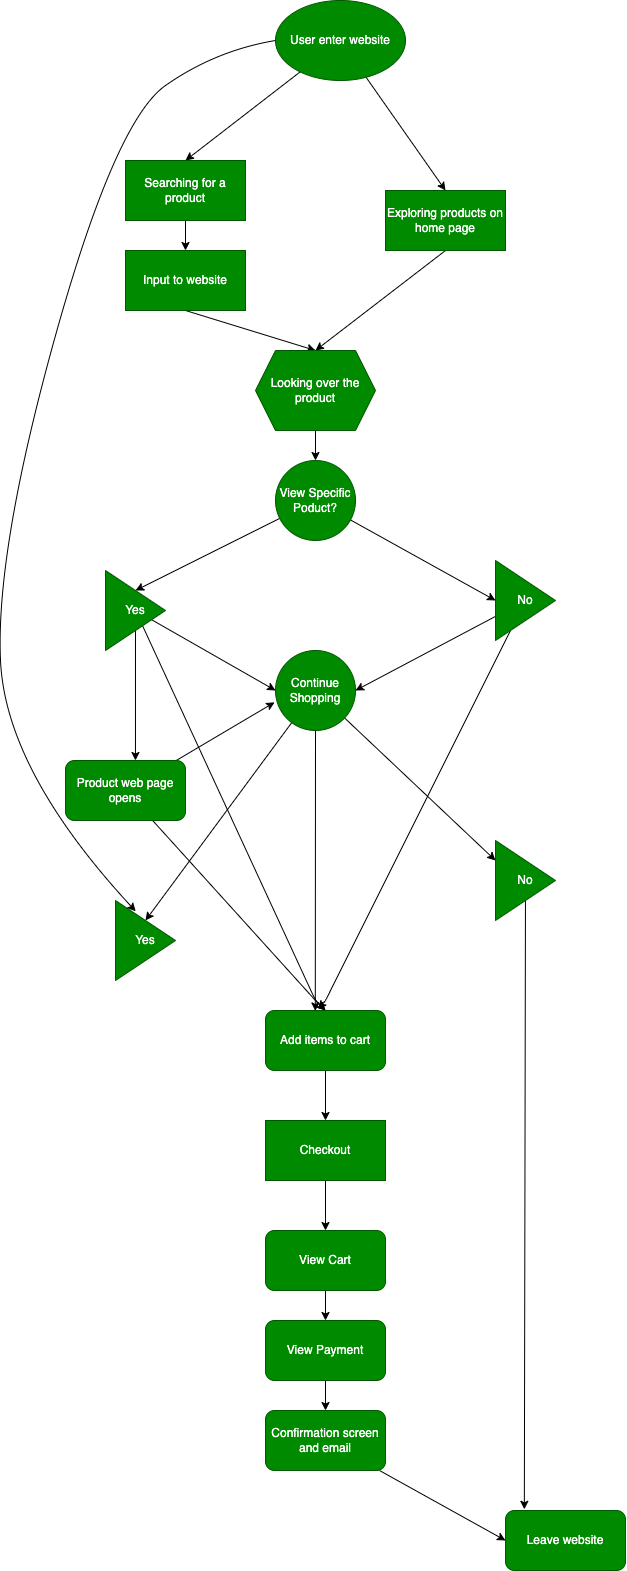

The diagram above was exported from draw.io. Its source (the exported page's mxGraphModel, read from the mxfile embedded in the PNG):
<mxGraphModel dx="1240" dy="2140" grid="1" gridSize="10" guides="1" tooltips="1" connect="1" arrows="1" fold="1" page="1" pageScale="1" pageWidth="850" pageHeight="1100" math="0" shadow="0">
  <root>
    <mxCell id="0" />
    <mxCell id="1" parent="0" />
    <mxCell id="6" style="edgeStyle=none;html=1;entryX=0.5;entryY=0;entryDx=0;entryDy=0;" parent="1" source="2" target="3" edge="1">
      <mxGeometry relative="1" as="geometry" />
    </mxCell>
    <mxCell id="7" style="edgeStyle=none;html=1;entryX=0.5;entryY=0;entryDx=0;entryDy=0;" parent="1" source="2" target="5" edge="1">
      <mxGeometry relative="1" as="geometry" />
    </mxCell>
    <mxCell id="2" value="User enter website" style="ellipse;whiteSpace=wrap;html=1;fillColor=#008a00;fontColor=#ffffff;strokeColor=#005700;" parent="1" vertex="1">
      <mxGeometry x="350" y="-20" width="130" height="80" as="geometry" />
    </mxCell>
    <mxCell id="9" style="edgeStyle=none;html=1;entryX=0.5;entryY=0;entryDx=0;entryDy=0;" parent="1" source="3" target="8" edge="1">
      <mxGeometry relative="1" as="geometry" />
    </mxCell>
    <mxCell id="3" value="Searching for a product" style="rounded=0;whiteSpace=wrap;html=1;fillColor=#008a00;fontColor=#ffffff;strokeColor=#005700;" parent="1" vertex="1">
      <mxGeometry x="200" y="140" width="120" height="60" as="geometry" />
    </mxCell>
    <mxCell id="11" style="edgeStyle=none;html=1;entryX=0.5;entryY=0;entryDx=0;entryDy=0;exitX=0.5;exitY=1;exitDx=0;exitDy=0;" parent="1" source="5" target="10" edge="1">
      <mxGeometry relative="1" as="geometry" />
    </mxCell>
    <mxCell id="5" value="Exploring products on home page" style="rounded=0;whiteSpace=wrap;html=1;fillColor=#008a00;fontColor=#ffffff;strokeColor=#005700;" parent="1" vertex="1">
      <mxGeometry x="460" y="170" width="120" height="60" as="geometry" />
    </mxCell>
    <mxCell id="12" style="edgeStyle=none;html=1;entryX=0.5;entryY=0;entryDx=0;entryDy=0;exitX=0.5;exitY=1;exitDx=0;exitDy=0;" parent="1" source="8" target="10" edge="1">
      <mxGeometry relative="1" as="geometry" />
    </mxCell>
    <mxCell id="8" value="Input to website" style="rounded=0;whiteSpace=wrap;html=1;fillColor=#008a00;fontColor=#ffffff;strokeColor=#005700;" parent="1" vertex="1">
      <mxGeometry x="200" y="230" width="120" height="60" as="geometry" />
    </mxCell>
    <mxCell id="14" style="edgeStyle=none;html=1;entryX=0.5;entryY=0;entryDx=0;entryDy=0;" parent="1" source="10" target="13" edge="1">
      <mxGeometry relative="1" as="geometry" />
    </mxCell>
    <mxCell id="10" value="Looking over the product" style="shape=hexagon;perimeter=hexagonPerimeter2;whiteSpace=wrap;html=1;fixedSize=1;fillColor=#008a00;fontColor=#ffffff;strokeColor=#005700;" parent="1" vertex="1">
      <mxGeometry x="330" y="330" width="120" height="80" as="geometry" />
    </mxCell>
    <mxCell id="17" style="edgeStyle=none;html=1;entryX=0.5;entryY=0;entryDx=0;entryDy=0;" parent="1" source="13" target="15" edge="1">
      <mxGeometry relative="1" as="geometry" />
    </mxCell>
    <mxCell id="18" style="edgeStyle=none;html=1;entryX=0;entryY=0.5;entryDx=0;entryDy=0;" parent="1" source="13" target="16" edge="1">
      <mxGeometry relative="1" as="geometry" />
    </mxCell>
    <mxCell id="13" value="View Specific Poduct?" style="ellipse;whiteSpace=wrap;html=1;aspect=fixed;fillColor=#008a00;fontColor=#ffffff;strokeColor=#005700;" parent="1" vertex="1">
      <mxGeometry x="350" y="440" width="80" height="80" as="geometry" />
    </mxCell>
    <mxCell id="20" style="edgeStyle=none;html=1;entryX=0;entryY=0.5;entryDx=0;entryDy=0;" parent="1" source="15" target="19" edge="1">
      <mxGeometry relative="1" as="geometry" />
    </mxCell>
    <mxCell id="23" style="edgeStyle=none;html=1;entryX=0.5;entryY=0;entryDx=0;entryDy=0;" parent="1" source="15" target="22" edge="1">
      <mxGeometry relative="1" as="geometry">
        <Array as="points">
          <mxPoint x="390" y="980" />
        </Array>
      </mxGeometry>
    </mxCell>
    <mxCell id="39" style="edgeStyle=none;html=1;entryX=0.583;entryY=0;entryDx=0;entryDy=0;entryPerimeter=0;" parent="1" source="15" target="35" edge="1">
      <mxGeometry relative="1" as="geometry" />
    </mxCell>
    <mxCell id="15" value="Yes" style="triangle;whiteSpace=wrap;html=1;rotation=0;fillColor=#008a00;fontColor=#ffffff;strokeColor=#005700;" parent="1" vertex="1">
      <mxGeometry x="180" y="550" width="60" height="80" as="geometry" />
    </mxCell>
    <mxCell id="21" style="edgeStyle=none;html=1;entryX=1;entryY=0.5;entryDx=0;entryDy=0;" parent="1" source="16" target="19" edge="1">
      <mxGeometry relative="1" as="geometry" />
    </mxCell>
    <mxCell id="24" style="edgeStyle=none;html=1;entryX=0.438;entryY=-0.025;entryDx=0;entryDy=0;entryPerimeter=0;" parent="1" source="16" target="22" edge="1">
      <mxGeometry relative="1" as="geometry">
        <Array as="points">
          <mxPoint x="400" y="980" />
        </Array>
      </mxGeometry>
    </mxCell>
    <mxCell id="16" value="No" style="triangle;whiteSpace=wrap;html=1;rotation=0;fillColor=#008a00;fontColor=#ffffff;strokeColor=#005700;" parent="1" vertex="1">
      <mxGeometry x="570" y="540" width="60" height="80" as="geometry" />
    </mxCell>
    <mxCell id="41" style="edgeStyle=none;html=1;entryX=0.5;entryY=0;entryDx=0;entryDy=0;" parent="1" source="19" target="40" edge="1">
      <mxGeometry relative="1" as="geometry" />
    </mxCell>
    <mxCell id="42" style="edgeStyle=none;html=1;entryX=0;entryY=0.25;entryDx=0;entryDy=0;" parent="1" source="19" target="32" edge="1">
      <mxGeometry relative="1" as="geometry" />
    </mxCell>
    <mxCell id="49" style="edgeStyle=none;html=1;entryX=0.415;entryY=0.007;entryDx=0;entryDy=0;entryPerimeter=0;" parent="1" source="19" target="22" edge="1">
      <mxGeometry relative="1" as="geometry">
        <mxPoint x="390" y="980" as="targetPoint" />
        <Array as="points" />
      </mxGeometry>
    </mxCell>
    <mxCell id="19" value="Continue Shopping" style="ellipse;whiteSpace=wrap;html=1;aspect=fixed;fillColor=#008a00;fontColor=#ffffff;strokeColor=#005700;" parent="1" vertex="1">
      <mxGeometry x="350" y="630" width="80" height="80" as="geometry" />
    </mxCell>
    <mxCell id="51" style="edgeStyle=none;html=1;entryX=0.5;entryY=0;entryDx=0;entryDy=0;" parent="1" source="22" target="47" edge="1">
      <mxGeometry relative="1" as="geometry" />
    </mxCell>
    <mxCell id="22" value="Add items to cart" style="rounded=1;whiteSpace=wrap;html=1;fillColor=#008a00;fontColor=#ffffff;strokeColor=#005700;" parent="1" vertex="1">
      <mxGeometry x="340" y="990" width="120" height="60" as="geometry" />
    </mxCell>
    <mxCell id="43" style="edgeStyle=none;html=1;entryX=0.157;entryY=-0.02;entryDx=0;entryDy=0;entryPerimeter=0;" parent="1" source="32" target="37" edge="1">
      <mxGeometry relative="1" as="geometry">
        <mxPoint x="600" y="1480" as="targetPoint" />
      </mxGeometry>
    </mxCell>
    <mxCell id="32" value="No" style="triangle;whiteSpace=wrap;html=1;rotation=0;fillColor=#008a00;fontColor=#ffffff;strokeColor=#005700;" parent="1" vertex="1">
      <mxGeometry x="570" y="820" width="60" height="80" as="geometry" />
    </mxCell>
    <mxCell id="48" style="edgeStyle=none;html=1;entryX=-0.012;entryY=0.648;entryDx=0;entryDy=0;entryPerimeter=0;" parent="1" source="35" target="19" edge="1">
      <mxGeometry relative="1" as="geometry" />
    </mxCell>
    <mxCell id="50" style="edgeStyle=none;html=1;entryX=0.5;entryY=0;entryDx=0;entryDy=0;" parent="1" source="35" target="22" edge="1">
      <mxGeometry relative="1" as="geometry">
        <Array as="points">
          <mxPoint x="390" y="980" />
        </Array>
      </mxGeometry>
    </mxCell>
    <mxCell id="35" value="Product web page opens" style="rounded=1;whiteSpace=wrap;html=1;fillColor=#008a00;fontColor=#ffffff;strokeColor=#005700;" parent="1" vertex="1">
      <mxGeometry x="140" y="740" width="120" height="60" as="geometry" />
    </mxCell>
    <mxCell id="37" value="Leave website" style="rounded=1;whiteSpace=wrap;html=1;fillColor=#008a00;fontColor=#ffffff;strokeColor=#005700;" parent="1" vertex="1">
      <mxGeometry x="580" y="1490" width="120" height="60" as="geometry" />
    </mxCell>
    <mxCell id="40" value="Yes" style="triangle;whiteSpace=wrap;html=1;rotation=0;fillColor=#008a00;fontColor=#ffffff;strokeColor=#005700;" parent="1" vertex="1">
      <mxGeometry x="190" y="880" width="60" height="80" as="geometry" />
    </mxCell>
    <mxCell id="53" style="edgeStyle=none;html=1;" parent="1" source="47" target="52" edge="1">
      <mxGeometry relative="1" as="geometry" />
    </mxCell>
    <mxCell id="47" value="Checkout" style="rounded=0;whiteSpace=wrap;html=1;fillColor=#008a00;fontColor=#ffffff;strokeColor=#005700;" parent="1" vertex="1">
      <mxGeometry x="340" y="1100" width="120" height="60" as="geometry" />
    </mxCell>
    <mxCell id="55" style="edgeStyle=none;html=1;" parent="1" source="52" target="54" edge="1">
      <mxGeometry relative="1" as="geometry" />
    </mxCell>
    <mxCell id="52" value="View Cart" style="rounded=1;whiteSpace=wrap;html=1;fillColor=#008a00;fontColor=#ffffff;strokeColor=#005700;" parent="1" vertex="1">
      <mxGeometry x="340" y="1210" width="120" height="60" as="geometry" />
    </mxCell>
    <mxCell id="57" style="edgeStyle=none;html=1;" parent="1" source="54" target="56" edge="1">
      <mxGeometry relative="1" as="geometry" />
    </mxCell>
    <mxCell id="54" value="View Payment" style="rounded=1;whiteSpace=wrap;html=1;fillColor=#008a00;fontColor=#ffffff;strokeColor=#005700;" parent="1" vertex="1">
      <mxGeometry x="340" y="1300" width="120" height="60" as="geometry" />
    </mxCell>
    <mxCell id="58" style="edgeStyle=none;html=1;entryX=0;entryY=0.5;entryDx=0;entryDy=0;" parent="1" source="56" target="37" edge="1">
      <mxGeometry relative="1" as="geometry" />
    </mxCell>
    <mxCell id="56" value="Confirmation screen and email" style="rounded=1;whiteSpace=wrap;html=1;fillColor=#008a00;fontColor=#ffffff;strokeColor=#005700;" parent="1" vertex="1">
      <mxGeometry x="340" y="1390" width="120" height="60" as="geometry" />
    </mxCell>
    <mxCell id="61" value="" style="curved=1;endArrow=classic;html=1;exitX=0;exitY=0.5;exitDx=0;exitDy=0;entryX=0.337;entryY=0.135;entryDx=0;entryDy=0;entryPerimeter=0;" edge="1" parent="1" source="2" target="40">
      <mxGeometry width="50" height="50" relative="1" as="geometry">
        <mxPoint x="240" y="30" as="sourcePoint" />
        <mxPoint x="60" y="610" as="targetPoint" />
        <Array as="points">
          <mxPoint x="290" y="30" />
          <mxPoint x="190" y="100" />
          <mxPoint x="70" y="530" />
          <mxPoint x="80" y="750" />
        </Array>
      </mxGeometry>
    </mxCell>
  </root>
</mxGraphModel>